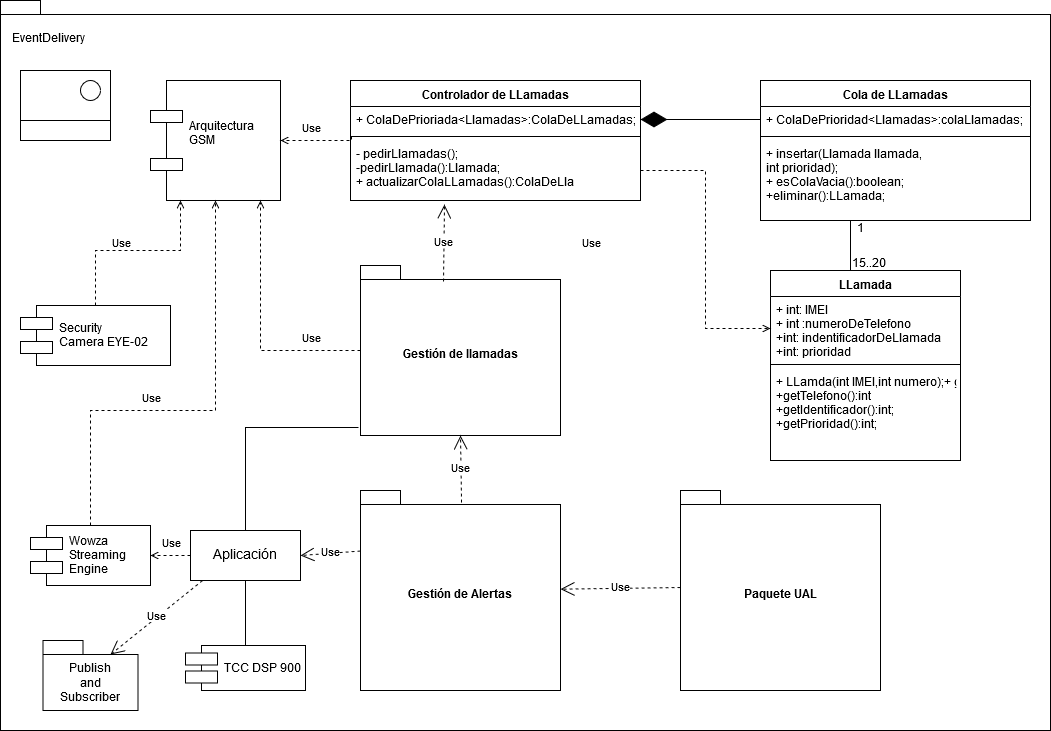

The diagram above was exported from draw.io. Its source (the exported page's mxGraphModel, read from the mxfile embedded in the PNG):
<mxGraphModel dx="253" dy="791" grid="1" gridSize="10" guides="1" tooltips="1" connect="1" arrows="1" fold="1" page="1" pageScale="1" pageWidth="1169" pageHeight="1654" math="0" shadow="0">
  <root>
    <mxCell id="0" />
    <mxCell id="1" parent="0" />
    <mxCell id="-lk-j_QBAzNRk8KsqQVB-19" value="" style="shape=folder;fontStyle=1;spacingTop=10;tabWidth=40;tabHeight=14;tabPosition=left;html=1;" parent="1" vertex="1">
      <mxGeometry x="1280" y="240" width="1050" height="730" as="geometry" />
    </mxCell>
    <mxCell id="-lk-j_QBAzNRk8KsqQVB-20" value="EventDelivery" style="text;html=1;resizable=0;points=[];autosize=1;align=left;verticalAlign=top;spacingTop=-4;" parent="1" vertex="1">
      <mxGeometry x="1290" y="270" width="90" height="20" as="geometry" />
    </mxCell>
    <mxCell id="8NQvp81xQifo9CAYw59p-1" value="Arquitectura&#10;GSM&#10;" style="shape=component;align=left;spacingLeft=36;" parent="1" vertex="1">
      <mxGeometry x="1430" y="320" width="130" height="120" as="geometry" />
    </mxCell>
    <mxCell id="8NQvp81xQifo9CAYw59p-2" value="LLamada" style="swimlane;fontStyle=1;align=center;verticalAlign=top;childLayout=stackLayout;horizontal=1;startSize=26;horizontalStack=0;resizeParent=1;resizeParentMax=0;resizeLast=0;collapsible=1;marginBottom=0;" parent="1" vertex="1">
      <mxGeometry x="2050" y="510" width="190" height="190" as="geometry" />
    </mxCell>
    <mxCell id="8NQvp81xQifo9CAYw59p-3" value="+ int: IMEI&#10;+ int :numeroDeTelefono&#10;+int: indentificadorDeLlamada&#10;+int: prioridad&#10;" style="text;strokeColor=none;fillColor=none;align=left;verticalAlign=top;spacingLeft=4;spacingRight=4;overflow=hidden;rotatable=0;points=[[0,0.5],[1,0.5]];portConstraint=eastwest;" parent="8NQvp81xQifo9CAYw59p-2" vertex="1">
      <mxGeometry y="26" width="190" height="64" as="geometry" />
    </mxCell>
    <mxCell id="8NQvp81xQifo9CAYw59p-4" value="" style="line;strokeWidth=1;fillColor=none;align=left;verticalAlign=middle;spacingTop=-1;spacingLeft=3;spacingRight=3;rotatable=0;labelPosition=right;points=[];portConstraint=eastwest;" parent="8NQvp81xQifo9CAYw59p-2" vertex="1">
      <mxGeometry y="90" width="190" height="8" as="geometry" />
    </mxCell>
    <mxCell id="8NQvp81xQifo9CAYw59p-5" value="+ LLamda(int IMEI,int numero);+ getIMEI():int&#10;+getTelefono():int&#10;+getIdentificador():int;&#10;+getPrioridad():int;&#10;&#10;" style="text;strokeColor=none;fillColor=none;align=left;verticalAlign=top;spacingLeft=4;spacingRight=4;overflow=hidden;rotatable=0;points=[[0,0.5],[1,0.5]];portConstraint=eastwest;" parent="8NQvp81xQifo9CAYw59p-2" vertex="1">
      <mxGeometry y="98" width="190" height="92" as="geometry" />
    </mxCell>
    <mxCell id="SACKjMgKk8lPRmSZm0d8-18" style="edgeStyle=orthogonalEdgeStyle;rounded=0;orthogonalLoop=1;jettySize=auto;html=1;exitX=0.5;exitY=1;exitDx=0;exitDy=0;entryX=0.5;entryY=0;entryDx=0;entryDy=0;startArrow=none;startFill=0;endArrow=none;endFill=0;strokeWidth=1;" parent="1" source="8NQvp81xQifo9CAYw59p-6" target="8NQvp81xQifo9CAYw59p-2" edge="1">
      <mxGeometry relative="1" as="geometry">
        <Array as="points">
          <mxPoint x="2130" y="510" />
        </Array>
      </mxGeometry>
    </mxCell>
    <mxCell id="8NQvp81xQifo9CAYw59p-6" value="Cola de LLamadas" style="swimlane;fontStyle=1;align=center;verticalAlign=top;childLayout=stackLayout;horizontal=1;startSize=26;horizontalStack=0;resizeParent=1;resizeParentMax=0;resizeLast=0;collapsible=1;marginBottom=0;" parent="1" vertex="1">
      <mxGeometry x="2040" y="320" width="270" height="140" as="geometry" />
    </mxCell>
    <mxCell id="8NQvp81xQifo9CAYw59p-7" value="+ ColaDePrioridad&lt;Llamadas&gt;:colaLlamadas;" style="text;strokeColor=none;fillColor=none;align=left;verticalAlign=top;spacingLeft=4;spacingRight=4;overflow=hidden;rotatable=0;points=[[0,0.5],[1,0.5]];portConstraint=eastwest;" parent="8NQvp81xQifo9CAYw59p-6" vertex="1">
      <mxGeometry y="26" width="270" height="26" as="geometry" />
    </mxCell>
    <mxCell id="8NQvp81xQifo9CAYw59p-8" value="" style="line;strokeWidth=1;fillColor=none;align=left;verticalAlign=middle;spacingTop=-1;spacingLeft=3;spacingRight=3;rotatable=0;labelPosition=right;points=[];portConstraint=eastwest;" parent="8NQvp81xQifo9CAYw59p-6" vertex="1">
      <mxGeometry y="52" width="270" height="8" as="geometry" />
    </mxCell>
    <mxCell id="8NQvp81xQifo9CAYw59p-9" value="+ insertar(Llamada llamada, &#10;int prioridad);&#10;+ esColaVacia():boolean;&#10;+eliminar():LLamada;&#10;" style="text;strokeColor=none;fillColor=none;align=left;verticalAlign=top;spacingLeft=4;spacingRight=4;overflow=hidden;rotatable=0;points=[[0,0.5],[1,0.5]];portConstraint=eastwest;" parent="8NQvp81xQifo9CAYw59p-6" vertex="1">
      <mxGeometry y="60" width="270" height="80" as="geometry" />
    </mxCell>
    <mxCell id="8NQvp81xQifo9CAYw59p-17" value="15..20" style="text;html=1;resizable=0;points=[];autosize=1;align=left;verticalAlign=top;spacingTop=-4;" parent="1" vertex="1">
      <mxGeometry x="2130" y="495" width="50" height="20" as="geometry" />
    </mxCell>
    <mxCell id="8NQvp81xQifo9CAYw59p-18" value="1" style="text;html=1;resizable=0;points=[];autosize=1;align=left;verticalAlign=top;spacingTop=-4;" parent="1" vertex="1">
      <mxGeometry x="2135" y="460" width="20" height="20" as="geometry" />
    </mxCell>
    <mxCell id="wiB7oKwoH8bAFENCHkaS-1" style="edgeStyle=orthogonalEdgeStyle;rounded=0;orthogonalLoop=1;jettySize=auto;html=1;endArrow=open;endFill=0;dashed=1;" parent="1" source="gxzeew9ivc-7T5_dsz57-1" target="8NQvp81xQifo9CAYw59p-1" edge="1">
      <mxGeometry relative="1" as="geometry">
        <Array as="points">
          <mxPoint x="1540" y="590" />
        </Array>
      </mxGeometry>
    </mxCell>
    <mxCell id="gxzeew9ivc-7T5_dsz57-1" value="Gestión de llamadas" style="shape=folder;fontStyle=1;spacingTop=10;tabWidth=40;tabHeight=14;tabPosition=left;html=1;" parent="1" vertex="1">
      <mxGeometry x="1640" y="505" width="200" height="170" as="geometry" />
    </mxCell>
    <mxCell id="SACKjMgKk8lPRmSZm0d8-5" value="Controlador de LLamadas" style="swimlane;fontStyle=1;align=center;verticalAlign=top;childLayout=stackLayout;horizontal=1;startSize=26;horizontalStack=0;resizeParent=1;resizeParentMax=0;resizeLast=0;collapsible=1;marginBottom=0;" parent="1" vertex="1">
      <mxGeometry x="1630" y="320" width="290" height="120" as="geometry" />
    </mxCell>
    <mxCell id="SACKjMgKk8lPRmSZm0d8-6" value="+ ColaDePrioriada&lt;Llamadas&gt;:ColaDeLLamadas;" style="text;strokeColor=none;fillColor=none;align=left;verticalAlign=top;spacingLeft=4;spacingRight=4;overflow=hidden;rotatable=0;points=[[0,0.5],[1,0.5]];portConstraint=eastwest;" parent="SACKjMgKk8lPRmSZm0d8-5" vertex="1">
      <mxGeometry y="26" width="290" height="26" as="geometry" />
    </mxCell>
    <mxCell id="SACKjMgKk8lPRmSZm0d8-7" value="" style="line;strokeWidth=1;fillColor=none;align=left;verticalAlign=middle;spacingTop=-1;spacingLeft=3;spacingRight=3;rotatable=0;labelPosition=right;points=[];portConstraint=eastwest;" parent="SACKjMgKk8lPRmSZm0d8-5" vertex="1">
      <mxGeometry y="52" width="290" height="8" as="geometry" />
    </mxCell>
    <mxCell id="SACKjMgKk8lPRmSZm0d8-8" value="- pedirLlamadas();&#10;-pedirLlamada():Llamada;&#10;+ actualizarColaLLamadas():ColaDeLla&#10;" style="text;strokeColor=none;fillColor=none;align=left;verticalAlign=top;spacingLeft=4;spacingRight=4;overflow=hidden;rotatable=0;points=[[0,0.5],[1,0.5]];portConstraint=eastwest;" parent="SACKjMgKk8lPRmSZm0d8-5" vertex="1">
      <mxGeometry y="60" width="290" height="60" as="geometry" />
    </mxCell>
    <mxCell id="SACKjMgKk8lPRmSZm0d8-9" value="" style="endArrow=diamondThin;endFill=1;endSize=24;html=1;exitX=0;exitY=0.5;exitDx=0;exitDy=0;" parent="1" source="8NQvp81xQifo9CAYw59p-7" target="SACKjMgKk8lPRmSZm0d8-6" edge="1">
      <mxGeometry width="160" relative="1" as="geometry">
        <mxPoint x="1860" y="359" as="sourcePoint" />
        <mxPoint x="1900" y="360" as="targetPoint" />
      </mxGeometry>
    </mxCell>
    <mxCell id="SACKjMgKk8lPRmSZm0d8-11" style="edgeStyle=orthogonalEdgeStyle;rounded=0;orthogonalLoop=1;jettySize=auto;html=1;entryX=0;entryY=0.5;entryDx=0;entryDy=0;dashed=1;endArrow=open;endFill=0;strokeWidth=1;" parent="1" source="SACKjMgKk8lPRmSZm0d8-8" target="8NQvp81xQifo9CAYw59p-3" edge="1">
      <mxGeometry relative="1" as="geometry" />
    </mxCell>
    <mxCell id="SACKjMgKk8lPRmSZm0d8-16" style="edgeStyle=orthogonalEdgeStyle;rounded=0;orthogonalLoop=1;jettySize=auto;html=1;exitX=0.005;exitY=-0.067;exitDx=0;exitDy=0;dashed=1;startArrow=none;startFill=0;endArrow=open;endFill=0;strokeWidth=1;exitPerimeter=0;entryX=1;entryY=0.5;entryDx=0;entryDy=0;" parent="1" source="SACKjMgKk8lPRmSZm0d8-8" target="8NQvp81xQifo9CAYw59p-1" edge="1">
      <mxGeometry relative="1" as="geometry">
        <Array as="points">
          <mxPoint x="1631" y="380" />
        </Array>
      </mxGeometry>
    </mxCell>
    <mxCell id="wiB7oKwoH8bAFENCHkaS-3" style="edgeStyle=orthogonalEdgeStyle;rounded=0;orthogonalLoop=1;jettySize=auto;html=1;entryX=-0.01;entryY=0.953;entryDx=0;entryDy=0;entryPerimeter=0;endArrow=none;endFill=0;" parent="1" source="wiB7oKwoH8bAFENCHkaS-2" target="gxzeew9ivc-7T5_dsz57-1" edge="1">
      <mxGeometry relative="1" as="geometry">
        <Array as="points">
          <mxPoint x="1620" y="667" />
          <mxPoint x="1620" y="667" />
        </Array>
      </mxGeometry>
    </mxCell>
    <mxCell id="wiB7oKwoH8bAFENCHkaS-18" style="edgeStyle=orthogonalEdgeStyle;rounded=0;orthogonalLoop=1;jettySize=auto;html=1;entryX=1;entryY=0.5;entryDx=0;entryDy=0;dashed=1;startArrow=none;startFill=0;endArrow=open;endFill=0;" parent="1" source="wiB7oKwoH8bAFENCHkaS-2" target="wiB7oKwoH8bAFENCHkaS-17" edge="1">
      <mxGeometry relative="1" as="geometry" />
    </mxCell>
    <mxCell id="wiB7oKwoH8bAFENCHkaS-2" value="&lt;font style=&quot;font-size: 14px&quot;&gt;Aplicación&lt;/font&gt;" style="html=1;" parent="1" vertex="1">
      <mxGeometry x="1470" y="770" width="110" height="50" as="geometry" />
    </mxCell>
    <mxCell id="wiB7oKwoH8bAFENCHkaS-5" value="" style="rounded=0;whiteSpace=wrap;html=1;" parent="1" vertex="1">
      <mxGeometry x="1300" y="310" width="90" height="70" as="geometry" />
    </mxCell>
    <mxCell id="wiB7oKwoH8bAFENCHkaS-6" value="" style="rounded=0;whiteSpace=wrap;html=1;" parent="1" vertex="1">
      <mxGeometry x="1300" y="360" width="90" height="20" as="geometry" />
    </mxCell>
    <mxCell id="wiB7oKwoH8bAFENCHkaS-7" value="" style="ellipse;whiteSpace=wrap;html=1;aspect=fixed;" parent="1" vertex="1">
      <mxGeometry x="1360" y="320" width="20" height="20" as="geometry" />
    </mxCell>
    <mxCell id="wiB7oKwoH8bAFENCHkaS-15" style="edgeStyle=orthogonalEdgeStyle;rounded=0;orthogonalLoop=1;jettySize=auto;html=1;endArrow=open;endFill=0;startArrow=none;startFill=0;dashed=1;exitX=0.5;exitY=0;exitDx=0;exitDy=0;" parent="1" source="wiB7oKwoH8bAFENCHkaS-14" target="8NQvp81xQifo9CAYw59p-1" edge="1">
      <mxGeometry relative="1" as="geometry">
        <Array as="points">
          <mxPoint x="1375" y="490" />
          <mxPoint x="1460" y="490" />
        </Array>
      </mxGeometry>
    </mxCell>
    <mxCell id="wiB7oKwoH8bAFENCHkaS-14" value="Security &#10;Camera EYE-02" style="shape=component;align=left;spacingLeft=36;" parent="1" vertex="1">
      <mxGeometry x="1300" y="545" width="150" height="60" as="geometry" />
    </mxCell>
    <mxCell id="wiB7oKwoH8bAFENCHkaS-16" value="Gestión de Alertas" style="shape=folder;fontStyle=1;spacingTop=10;tabWidth=40;tabHeight=14;tabPosition=left;html=1;" parent="1" vertex="1">
      <mxGeometry x="1640" y="730" width="200" height="200" as="geometry" />
    </mxCell>
    <mxCell id="wiB7oKwoH8bAFENCHkaS-19" style="edgeStyle=orthogonalEdgeStyle;rounded=0;orthogonalLoop=1;jettySize=auto;html=1;dashed=1;startArrow=none;startFill=0;endArrow=open;endFill=0;" parent="1" source="wiB7oKwoH8bAFENCHkaS-17" target="8NQvp81xQifo9CAYw59p-1" edge="1">
      <mxGeometry relative="1" as="geometry">
        <Array as="points">
          <mxPoint x="1370" y="650" />
          <mxPoint x="1495" y="650" />
        </Array>
      </mxGeometry>
    </mxCell>
    <mxCell id="wiB7oKwoH8bAFENCHkaS-17" value="Wowza &#10;Streaming&#10;Engine" style="shape=component;align=left;spacingLeft=36;" parent="1" vertex="1">
      <mxGeometry x="1310" y="765" width="120" height="60" as="geometry" />
    </mxCell>
    <mxCell id="wiB7oKwoH8bAFENCHkaS-20" value="&lt;font style=&quot;font-size: 11px&quot;&gt;Use&lt;/font&gt;" style="text;html=1;resizable=0;points=[];autosize=1;align=left;verticalAlign=top;spacingTop=-4;" parent="1" vertex="1">
      <mxGeometry x="1390" y="475" width="30" height="20" as="geometry" />
    </mxCell>
    <mxCell id="wiB7oKwoH8bAFENCHkaS-21" value="&lt;font style=&quot;font-size: 11px&quot;&gt;Use&lt;/font&gt;" style="text;html=1;resizable=0;points=[];autosize=1;align=left;verticalAlign=top;spacingTop=-4;" parent="1" vertex="1">
      <mxGeometry x="1420" y="630" width="30" height="20" as="geometry" />
    </mxCell>
    <mxCell id="wiB7oKwoH8bAFENCHkaS-24" value="&lt;font style=&quot;font-size: 11px&quot;&gt;Use&lt;/font&gt;" style="text;html=1;resizable=0;points=[];autosize=1;align=left;verticalAlign=top;spacingTop=-4;" parent="1" vertex="1">
      <mxGeometry x="1580" y="570" width="30" height="20" as="geometry" />
    </mxCell>
    <mxCell id="wiB7oKwoH8bAFENCHkaS-26" value="&lt;font style=&quot;font-size: 11px&quot;&gt;Use&lt;/font&gt;" style="text;html=1;resizable=0;points=[];autosize=1;align=left;verticalAlign=top;spacingTop=-4;" parent="1" vertex="1">
      <mxGeometry x="1580" y="360" width="30" height="20" as="geometry" />
    </mxCell>
    <mxCell id="wiB7oKwoH8bAFENCHkaS-27" value="&lt;font style=&quot;font-size: 11px&quot;&gt;Use&lt;/font&gt;" style="text;html=1;resizable=0;points=[];autosize=1;align=left;verticalAlign=top;spacingTop=-4;" parent="1" vertex="1">
      <mxGeometry x="1860" y="475" width="30" height="20" as="geometry" />
    </mxCell>
    <mxCell id="wiB7oKwoH8bAFENCHkaS-28" value="&lt;font style=&quot;font-size: 11px&quot;&gt;Use&lt;/font&gt;" style="text;html=1;resizable=0;points=[];autosize=1;align=left;verticalAlign=top;spacingTop=-4;" parent="1" vertex="1">
      <mxGeometry x="1440" y="775" width="30" height="20" as="geometry" />
    </mxCell>
    <mxCell id="fmBCn5NXawOtgGUJwQRa-2" value="Use" style="endArrow=open;endSize=12;dashed=1;html=1;entryX=0.5;entryY=1;entryDx=0;entryDy=0;entryPerimeter=0;exitX=0.505;exitY=0.06;exitDx=0;exitDy=0;exitPerimeter=0;" parent="1" source="wiB7oKwoH8bAFENCHkaS-16" target="gxzeew9ivc-7T5_dsz57-1" edge="1">
      <mxGeometry width="160" relative="1" as="geometry">
        <mxPoint x="1740" y="750" as="sourcePoint" />
        <mxPoint x="1870" y="710" as="targetPoint" />
      </mxGeometry>
    </mxCell>
    <mxCell id="Ioo2awB1J70s5NC4u2QO-1" value="Use" style="endArrow=open;endSize=12;dashed=1;html=1;exitX=0;exitY=0;exitDx=0;exitDy=60.5;exitPerimeter=0;entryX=1;entryY=0.5;entryDx=0;entryDy=0;" parent="1" source="wiB7oKwoH8bAFENCHkaS-16" target="wiB7oKwoH8bAFENCHkaS-2" edge="1">
      <mxGeometry width="160" relative="1" as="geometry">
        <mxPoint x="1450" y="880" as="sourcePoint" />
        <mxPoint x="1610" y="880" as="targetPoint" />
      </mxGeometry>
    </mxCell>
    <mxCell id="Ioo2awB1J70s5NC4u2QO-3" value="Use" style="endArrow=open;endSize=12;dashed=1;html=1;exitX=0.415;exitY=0.094;exitDx=0;exitDy=0;exitPerimeter=0;entryX=0.324;entryY=1.067;entryDx=0;entryDy=0;entryPerimeter=0;" parent="1" source="gxzeew9ivc-7T5_dsz57-1" target="SACKjMgKk8lPRmSZm0d8-8" edge="1">
      <mxGeometry width="160" relative="1" as="geometry">
        <mxPoint x="1590" y="470" as="sourcePoint" />
        <mxPoint x="1750" y="470" as="targetPoint" />
      </mxGeometry>
    </mxCell>
    <mxCell id="wL9BOUARtYffJBIVwCyA-1" value="TCC DSP 900 " style="shape=component;align=left;spacingLeft=36;" parent="1" vertex="1">
      <mxGeometry x="1465" y="885" width="120" height="45" as="geometry" />
    </mxCell>
    <mxCell id="wL9BOUARtYffJBIVwCyA-2" value="" style="endArrow=none;html=1;entryX=0.5;entryY=1;entryDx=0;entryDy=0;exitX=0.5;exitY=0;exitDx=0;exitDy=0;" parent="1" source="wL9BOUARtYffJBIVwCyA-1" target="wiB7oKwoH8bAFENCHkaS-2" edge="1">
      <mxGeometry width="50" height="50" relative="1" as="geometry">
        <mxPoint x="1350" y="920" as="sourcePoint" />
        <mxPoint x="1400" y="870" as="targetPoint" />
      </mxGeometry>
    </mxCell>
    <mxCell id="mCHVjVBPGqd2Chn-DM9I-1" value="" style="shape=folder;fontStyle=1;spacingTop=10;tabWidth=40;tabHeight=14;tabPosition=left;html=1;" parent="1" vertex="1">
      <mxGeometry x="1322.5" y="880" width="95" height="70" as="geometry" />
    </mxCell>
    <mxCell id="mCHVjVBPGqd2Chn-DM9I-2" value="&lt;div align=&quot;center&quot;&gt;Publish&lt;/div&gt;&lt;div align=&quot;center&quot;&gt;and&lt;/div&gt;&lt;div align=&quot;center&quot;&gt;Subscriber&lt;br&gt;&lt;/div&gt;" style="text;html=1;resizable=0;points=[];autosize=1;align=center;verticalAlign=top;spacingTop=-4;" parent="1" vertex="1">
      <mxGeometry x="1330" y="900" width="80" height="40" as="geometry" />
    </mxCell>
    <mxCell id="mCHVjVBPGqd2Chn-DM9I-3" value="Use" style="endArrow=open;endSize=12;dashed=1;html=1;exitX=0.109;exitY=1;exitDx=0;exitDy=0;exitPerimeter=0;entryX=0;entryY=0;entryDx=67.5;entryDy=14;entryPerimeter=0;" parent="1" source="wiB7oKwoH8bAFENCHkaS-2" target="mCHVjVBPGqd2Chn-DM9I-1" edge="1">
      <mxGeometry width="160" relative="1" as="geometry">
        <mxPoint x="1330" y="860" as="sourcePoint" />
        <mxPoint x="1490" y="860" as="targetPoint" />
      </mxGeometry>
    </mxCell>
    <mxCell id="M_kcjsJK-436A9rtfF3z-1" value="Paquete UAL" style="shape=folder;fontStyle=1;spacingTop=10;tabWidth=40;tabHeight=14;tabPosition=left;html=1;" vertex="1" parent="1">
      <mxGeometry x="1960" y="730" width="200" height="200" as="geometry" />
    </mxCell>
    <mxCell id="M_kcjsJK-436A9rtfF3z-2" value="Use" style="endArrow=open;endSize=12;dashed=1;html=1;exitX=0;exitY=0.485;exitDx=0;exitDy=0;exitPerimeter=0;" edge="1" parent="1" source="M_kcjsJK-436A9rtfF3z-1" target="wiB7oKwoH8bAFENCHkaS-16">
      <mxGeometry width="160" relative="1" as="geometry">
        <mxPoint x="1850" y="900" as="sourcePoint" />
        <mxPoint x="2010" y="900" as="targetPoint" />
      </mxGeometry>
    </mxCell>
  </root>
</mxGraphModel>